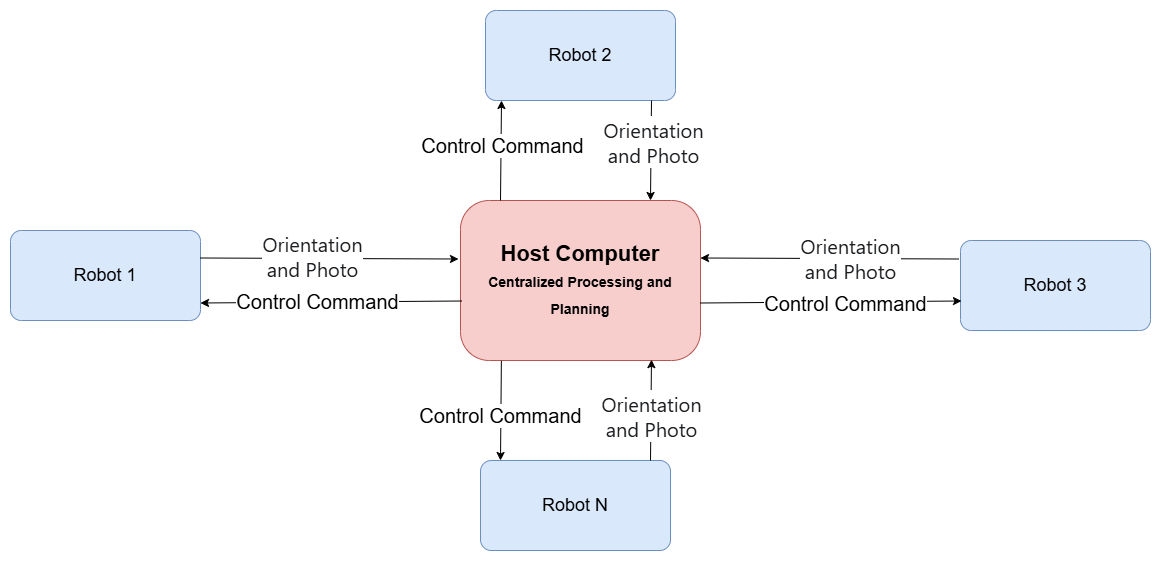

The diagram above was exported from draw.io. Its source (the exported page's mxGraphModel, read from the mxfile embedded in the PNG):
<mxGraphModel dx="2014" dy="1179" grid="1" gridSize="10" guides="1" tooltips="1" connect="1" arrows="1" fold="1" page="1" pageScale="1" pageWidth="1600" pageHeight="900" math="0" shadow="0">
  <root>
    <mxCell id="0" />
    <mxCell id="1" parent="0" />
    <mxCell id="host" value="Host Computer&lt;br&gt;&lt;font style=&quot;font-size:14px;&quot;&gt;Centralized Processing and Planning&lt;/font&gt;" style="rounded=1;whiteSpace=wrap;html=1;arcSize=18;strokeColor=#b85450;fillColor=#f8cecc;fontSize=22;fontStyle=1;align=center;verticalAlign=middle;" parent="1" vertex="1">
      <mxGeometry x="590" y="350" width="240" height="160" as="geometry" />
    </mxCell>
    <mxCell id="robot4" value="Robot 3" style="rounded=1;whiteSpace=wrap;html=1;arcSize=12;strokeColor=#6c8ebf;fillColor=#dae8fc;fontSize=18;align=center;verticalAlign=middle;" parent="1" vertex="1">
      <mxGeometry x="1090" y="390" width="190" height="90" as="geometry" />
    </mxCell>
    <mxCell id="d8_4PVh49gSNO9dk6M9A-2" value="Robot 2" style="rounded=1;whiteSpace=wrap;html=1;arcSize=12;strokeColor=#6c8ebf;fillColor=#dae8fc;fontSize=18;align=center;verticalAlign=middle;" parent="1" vertex="1">
      <mxGeometry x="615" y="160" width="190" height="90" as="geometry" />
    </mxCell>
    <mxCell id="d8_4PVh49gSNO9dk6M9A-3" value="Robot 1" style="rounded=1;whiteSpace=wrap;html=1;arcSize=12;strokeColor=#6c8ebf;fillColor=#dae8fc;fontSize=18;align=center;verticalAlign=middle;" parent="1" vertex="1">
      <mxGeometry x="140" y="380" width="190" height="90" as="geometry" />
    </mxCell>
    <mxCell id="d8_4PVh49gSNO9dk6M9A-4" value="Robot N" style="rounded=1;whiteSpace=wrap;html=1;arcSize=12;strokeColor=#6c8ebf;fillColor=#dae8fc;fontSize=18;align=center;verticalAlign=middle;" parent="1" vertex="1">
      <mxGeometry x="610" y="610" width="190" height="90" as="geometry" />
    </mxCell>
    <mxCell id="d8_4PVh49gSNO9dk6M9A-9" value="" style="endArrow=classic;html=1;rounded=0;exitX=1;exitY=0.25;exitDx=0;exitDy=0;entryX=-0.01;entryY=0.337;entryDx=0;entryDy=0;entryPerimeter=0;" parent="1" edge="1">
      <mxGeometry width="50" height="50" relative="1" as="geometry">
        <mxPoint x="330" y="407.5" as="sourcePoint" />
        <mxPoint x="588" y="408.5" as="targetPoint" />
      </mxGeometry>
    </mxCell>
    <mxCell id="d8_4PVh49gSNO9dk6M9A-10" value="&lt;font style=&quot;font-size: 20px;&quot;&gt;&lt;span style=&quot;background-color: light-dark(#ffffff, var(--ge-dark-color, #121212)); text-wrap-mode: wrap; color: rgb(26, 28, 31); font-family: -apple-system, BlinkMacSystemFont, &amp;quot;Segoe UI&amp;quot;, sans-serif; text-align: start;&quot;&gt;Orientation and P&lt;/span&gt;&lt;span style=&quot;background-color: light-dark(#ffffff, var(--ge-dark-color, #121212)); color: rgb(26, 28, 31); font-family: -apple-system, BlinkMacSystemFont, &amp;quot;Segoe UI&amp;quot;, sans-serif; text-align: start; text-wrap-mode: wrap;&quot;&gt;hoto&lt;/span&gt;&lt;/font&gt;" style="edgeLabel;html=1;align=center;verticalAlign=middle;resizable=0;points=[];" parent="d8_4PVh49gSNO9dk6M9A-9" vertex="1" connectable="0">
      <mxGeometry x="-0.1524" y="1" relative="1" as="geometry">
        <mxPoint x="1" y="-2" as="offset" />
      </mxGeometry>
    </mxCell>
    <mxCell id="d8_4PVh49gSNO9dk6M9A-11" value="" style="endArrow=classic;html=1;rounded=0;entryX=1;entryY=0.75;entryDx=0;entryDy=0;exitX=0.005;exitY=0.6;exitDx=0;exitDy=0;exitPerimeter=0;" parent="1" edge="1">
      <mxGeometry width="50" height="50" relative="1" as="geometry">
        <mxPoint x="591" y="450.5" as="sourcePoint" />
        <mxPoint x="330" y="452.5" as="targetPoint" />
      </mxGeometry>
    </mxCell>
    <mxCell id="d8_4PVh49gSNO9dk6M9A-12" value="&lt;font style=&quot;font-size: 20px;&quot;&gt;Control Command&lt;/font&gt;" style="edgeLabel;html=1;align=center;verticalAlign=middle;resizable=0;points=[];" parent="d8_4PVh49gSNO9dk6M9A-11" vertex="1" connectable="0">
      <mxGeometry x="0.103" y="-1" relative="1" as="geometry">
        <mxPoint as="offset" />
      </mxGeometry>
    </mxCell>
    <mxCell id="d8_4PVh49gSNO9dk6M9A-17" value="" style="endArrow=classic;html=1;rounded=0;exitX=1;exitY=0.25;exitDx=0;exitDy=0;entryX=-0.01;entryY=0.337;entryDx=0;entryDy=0;entryPerimeter=0;" parent="1" edge="1">
      <mxGeometry width="50" height="50" relative="1" as="geometry">
        <mxPoint x="1088" y="408.5" as="sourcePoint" />
        <mxPoint x="830" y="407.5" as="targetPoint" />
      </mxGeometry>
    </mxCell>
    <mxCell id="d8_4PVh49gSNO9dk6M9A-18" value="&lt;font style=&quot;font-size: 20px;&quot;&gt;&lt;span style=&quot;background-color: light-dark(#ffffff, var(--ge-dark-color, #121212)); text-wrap-mode: wrap; color: rgb(26, 28, 31); font-family: -apple-system, BlinkMacSystemFont, &amp;quot;Segoe UI&amp;quot;, sans-serif; text-align: start;&quot;&gt;Orientation and P&lt;/span&gt;&lt;span style=&quot;background-color: light-dark(#ffffff, var(--ge-dark-color, #121212)); color: rgb(26, 28, 31); font-family: -apple-system, BlinkMacSystemFont, &amp;quot;Segoe UI&amp;quot;, sans-serif; text-align: start; text-wrap-mode: wrap;&quot;&gt;hoto&lt;/span&gt;&lt;/font&gt;" style="edgeLabel;html=1;align=center;verticalAlign=middle;resizable=0;points=[];" parent="d8_4PVh49gSNO9dk6M9A-17" vertex="1" connectable="0">
      <mxGeometry x="-0.1524" y="1" relative="1" as="geometry">
        <mxPoint x="1" y="-2" as="offset" />
      </mxGeometry>
    </mxCell>
    <mxCell id="d8_4PVh49gSNO9dk6M9A-19" value="" style="endArrow=classic;html=1;rounded=0;entryX=1;entryY=0.75;entryDx=0;entryDy=0;exitX=0.005;exitY=0.6;exitDx=0;exitDy=0;exitPerimeter=0;" parent="1" edge="1">
      <mxGeometry width="50" height="50" relative="1" as="geometry">
        <mxPoint x="830" y="452.5" as="sourcePoint" />
        <mxPoint x="1091" y="450.5" as="targetPoint" />
      </mxGeometry>
    </mxCell>
    <mxCell id="d8_4PVh49gSNO9dk6M9A-20" value="&lt;font style=&quot;font-size: 20px;&quot;&gt;Control Command&lt;/font&gt;" style="edgeLabel;html=1;align=center;verticalAlign=middle;resizable=0;points=[];" parent="d8_4PVh49gSNO9dk6M9A-19" vertex="1" connectable="0">
      <mxGeometry x="0.103" y="-1" relative="1" as="geometry">
        <mxPoint as="offset" />
      </mxGeometry>
    </mxCell>
    <mxCell id="d8_4PVh49gSNO9dk6M9A-21" value="" style="endArrow=classic;html=1;rounded=0;exitX=0.789;exitY=0.004;exitDx=0;exitDy=0;entryX=0.712;entryY=0.997;entryDx=0;entryDy=0;entryPerimeter=0;exitPerimeter=0;" parent="1" edge="1">
      <mxGeometry width="50" height="50" relative="1" as="geometry">
        <mxPoint x="779.9999999999999" y="609.9999999999999" as="sourcePoint" />
        <mxPoint x="780.9700000000001" y="509.15999999999997" as="targetPoint" />
      </mxGeometry>
    </mxCell>
    <mxCell id="d8_4PVh49gSNO9dk6M9A-22" value="&lt;font style=&quot;font-size: 20px;&quot;&gt;&lt;span style=&quot;background-color: light-dark(#ffffff, var(--ge-dark-color, #121212)); text-wrap-mode: wrap; color: rgb(26, 28, 31); font-family: -apple-system, BlinkMacSystemFont, &amp;quot;Segoe UI&amp;quot;, sans-serif; text-align: start;&quot;&gt;Orientation and P&lt;/span&gt;&lt;span style=&quot;background-color: light-dark(#ffffff, var(--ge-dark-color, #121212)); color: rgb(26, 28, 31); font-family: -apple-system, BlinkMacSystemFont, &amp;quot;Segoe UI&amp;quot;, sans-serif; text-align: start; text-wrap-mode: wrap;&quot;&gt;hoto&lt;/span&gt;&lt;/font&gt;" style="edgeLabel;html=1;align=center;verticalAlign=middle;resizable=0;points=[];" parent="d8_4PVh49gSNO9dk6M9A-21" vertex="1" connectable="0">
      <mxGeometry x="-0.1524" y="1" relative="1" as="geometry">
        <mxPoint x="1" y="-2" as="offset" />
      </mxGeometry>
    </mxCell>
    <mxCell id="d8_4PVh49gSNO9dk6M9A-23" value="" style="endArrow=classic;html=1;rounded=0;exitX=0.337;exitY=1.002;exitDx=0;exitDy=0;exitPerimeter=0;" parent="1" edge="1">
      <mxGeometry width="50" height="50" relative="1" as="geometry">
        <mxPoint x="630.8800000000001" y="510.31999999999994" as="sourcePoint" />
        <mxPoint x="630" y="610" as="targetPoint" />
      </mxGeometry>
    </mxCell>
    <mxCell id="d8_4PVh49gSNO9dk6M9A-24" value="&lt;font style=&quot;font-size: 20px;&quot;&gt;Control Command&lt;/font&gt;" style="edgeLabel;html=1;align=center;verticalAlign=middle;resizable=0;points=[];" parent="d8_4PVh49gSNO9dk6M9A-23" vertex="1" connectable="0">
      <mxGeometry x="0.103" y="-1" relative="1" as="geometry">
        <mxPoint as="offset" />
      </mxGeometry>
    </mxCell>
    <mxCell id="d8_4PVh49gSNO9dk6M9A-25" value="" style="endArrow=classic;html=1;rounded=0;exitX=0.789;exitY=0.004;exitDx=0;exitDy=0;entryX=0.712;entryY=0.997;entryDx=0;entryDy=0;entryPerimeter=0;exitPerimeter=0;" parent="1" edge="1">
      <mxGeometry width="50" height="50" relative="1" as="geometry">
        <mxPoint x="781" y="250" as="sourcePoint" />
        <mxPoint x="780" y="350" as="targetPoint" />
      </mxGeometry>
    </mxCell>
    <mxCell id="d8_4PVh49gSNO9dk6M9A-26" value="&lt;font style=&quot;font-size: 20px;&quot;&gt;&lt;span style=&quot;background-color: light-dark(#ffffff, var(--ge-dark-color, #121212)); text-wrap-mode: wrap; color: rgb(26, 28, 31); font-family: -apple-system, BlinkMacSystemFont, &amp;quot;Segoe UI&amp;quot;, sans-serif; text-align: start;&quot;&gt;Orientation and P&lt;/span&gt;&lt;span style=&quot;background-color: light-dark(#ffffff, var(--ge-dark-color, #121212)); color: rgb(26, 28, 31); font-family: -apple-system, BlinkMacSystemFont, &amp;quot;Segoe UI&amp;quot;, sans-serif; text-align: start; text-wrap-mode: wrap;&quot;&gt;hoto&lt;/span&gt;&lt;/font&gt;" style="edgeLabel;html=1;align=center;verticalAlign=middle;resizable=0;points=[];" parent="d8_4PVh49gSNO9dk6M9A-25" vertex="1" connectable="0">
      <mxGeometry x="-0.1524" y="1" relative="1" as="geometry">
        <mxPoint x="1" y="-2" as="offset" />
      </mxGeometry>
    </mxCell>
    <mxCell id="d8_4PVh49gSNO9dk6M9A-27" value="" style="endArrow=classic;html=1;rounded=0;exitX=0.337;exitY=1.002;exitDx=0;exitDy=0;exitPerimeter=0;" parent="1" edge="1">
      <mxGeometry width="50" height="50" relative="1" as="geometry">
        <mxPoint x="630" y="350" as="sourcePoint" />
        <mxPoint x="631" y="250" as="targetPoint" />
      </mxGeometry>
    </mxCell>
    <mxCell id="d8_4PVh49gSNO9dk6M9A-28" value="&lt;font style=&quot;font-size: 20px;&quot;&gt;Control Command&lt;/font&gt;" style="edgeLabel;html=1;align=center;verticalAlign=middle;resizable=0;points=[];" parent="d8_4PVh49gSNO9dk6M9A-27" vertex="1" connectable="0">
      <mxGeometry x="0.103" y="-1" relative="1" as="geometry">
        <mxPoint as="offset" />
      </mxGeometry>
    </mxCell>
  </root>
</mxGraphModel>